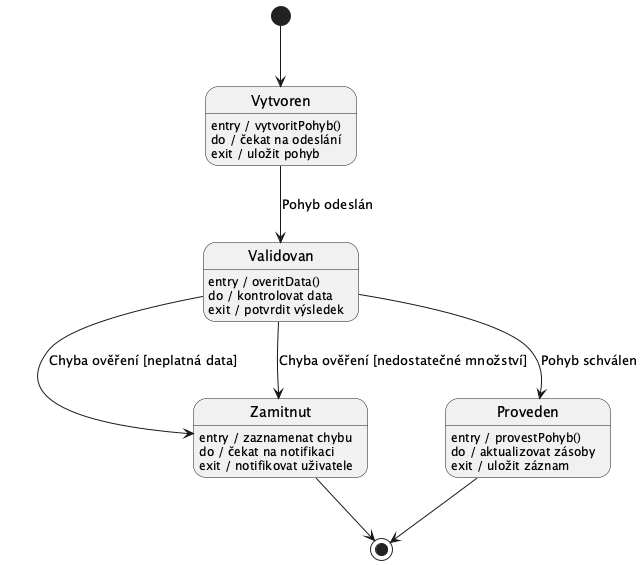

The diagram above was rendered by PlantUML. Its source (embedded in the PNG):
@startuml
top to bottom direction

' Bod 6: míchání stavů podtříd do nadtřídy - pouze jeden stav Proveden
' Bod 3: zakončovací přechody bez názvu události

[*] --> Vytvoren

Vytvoren : entry / vytvoritPohyb()
Vytvoren : do / čekat na odeslání
Vytvoren : exit / uložit pohyb
Vytvoren --> Validovan : Pohyb odeslán

Validovan : entry / overitData()
Validovan : do / kontrolovat data
Validovan : exit / potvrdit výsledek
Validovan --> Proveden  : Pohyb schválen
Validovan --> Zamitnut  : Chyba ověření [neplatná data]
Validovan --> Zamitnut  : Chyba ověření [nedostatečné množství]

Zamitnut : entry / zaznamenat chybu
Zamitnut : do / čekat na notifikaci
Zamitnut : exit / notifikovat uživatele

' Proveden - polymorfně spustí provestPohyb() konkrétní podtřídy
Proveden : entry / provestPohyb()
Proveden : do / aktualizovat zásoby
Proveden : exit / uložit záznam

' zakončovací přechody bez názvu události
Proveden --> [*]
Zamitnut --> [*]

@enduml